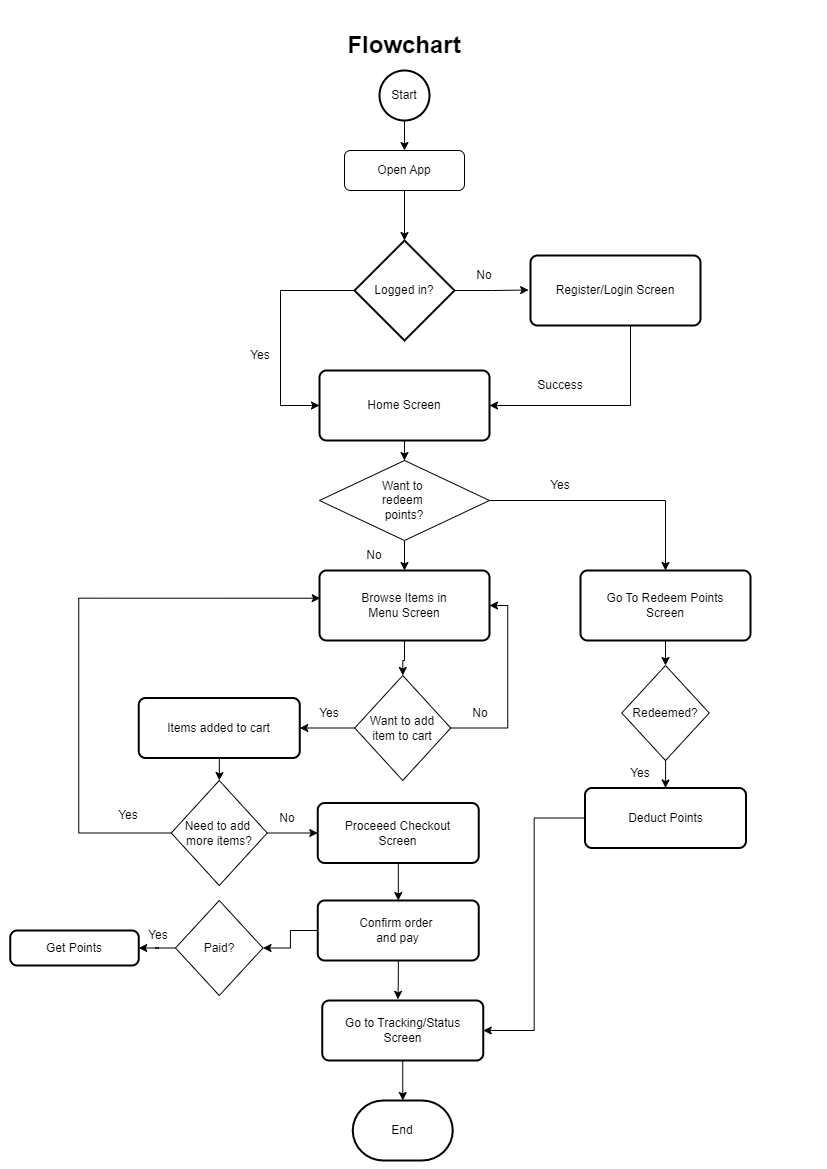

The diagram above was exported from draw.io. Its source (the exported page's mxGraphModel, read from the mxfile embedded in the PNG):
<mxGraphModel dx="1395" dy="697" grid="1" gridSize="10" guides="1" tooltips="1" connect="1" arrows="1" fold="1" page="1" pageScale="1" pageWidth="827" pageHeight="1169" math="0" shadow="0">
  <root>
    <mxCell id="WIyWlLk6GJQsqaUBKTNV-0" />
    <mxCell id="WIyWlLk6GJQsqaUBKTNV-1" parent="WIyWlLk6GJQsqaUBKTNV-0" />
    <mxCell id="rTf7q2lKgR2tRBWsbngM-3" style="edgeStyle=orthogonalEdgeStyle;rounded=0;orthogonalLoop=1;jettySize=auto;html=1;entryX=0.5;entryY=0;entryDx=0;entryDy=0;entryPerimeter=0;fontSize=12;" edge="1" parent="WIyWlLk6GJQsqaUBKTNV-1" source="WIyWlLk6GJQsqaUBKTNV-3" target="rTf7q2lKgR2tRBWsbngM-2">
      <mxGeometry relative="1" as="geometry" />
    </mxCell>
    <mxCell id="WIyWlLk6GJQsqaUBKTNV-3" value="Open App" style="rounded=1;whiteSpace=wrap;html=1;fontSize=12;glass=0;strokeWidth=1;shadow=0;" parent="WIyWlLk6GJQsqaUBKTNV-1" vertex="1">
      <mxGeometry x="344" y="150" width="120" height="40" as="geometry" />
    </mxCell>
    <mxCell id="rTf7q2lKgR2tRBWsbngM-0" value="&lt;font style=&quot;font-size: 24px;&quot;&gt;&lt;b&gt;Flowchart&lt;/b&gt;&lt;/font&gt;" style="text;html=1;strokeColor=none;fillColor=none;align=center;verticalAlign=middle;whiteSpace=wrap;rounded=0;" vertex="1" parent="WIyWlLk6GJQsqaUBKTNV-1">
      <mxGeometry x="329" y="30" width="150" height="30" as="geometry" />
    </mxCell>
    <mxCell id="rTf7q2lKgR2tRBWsbngM-4" style="edgeStyle=orthogonalEdgeStyle;rounded=0;orthogonalLoop=1;jettySize=auto;html=1;fontSize=12;entryX=0;entryY=0.5;entryDx=0;entryDy=0;" edge="1" parent="WIyWlLk6GJQsqaUBKTNV-1" source="rTf7q2lKgR2tRBWsbngM-2" target="rTf7q2lKgR2tRBWsbngM-12">
      <mxGeometry relative="1" as="geometry">
        <mxPoint x="269.9999999999998" y="289.9999999999999" as="targetPoint" />
        <Array as="points">
          <mxPoint x="280" y="290" />
          <mxPoint x="280" y="405" />
        </Array>
      </mxGeometry>
    </mxCell>
    <mxCell id="rTf7q2lKgR2tRBWsbngM-7" style="edgeStyle=orthogonalEdgeStyle;rounded=0;orthogonalLoop=1;jettySize=auto;html=1;fontSize=12;entryX=-0.011;entryY=0.493;entryDx=0;entryDy=0;entryPerimeter=0;" edge="1" parent="WIyWlLk6GJQsqaUBKTNV-1" source="rTf7q2lKgR2tRBWsbngM-2" target="rTf7q2lKgR2tRBWsbngM-8">
      <mxGeometry relative="1" as="geometry">
        <mxPoint x="520" y="289.9999999999999" as="targetPoint" />
      </mxGeometry>
    </mxCell>
    <mxCell id="rTf7q2lKgR2tRBWsbngM-2" value="Logged in?" style="strokeWidth=2;html=1;shape=mxgraph.flowchart.decision;whiteSpace=wrap;fontSize=12;" vertex="1" parent="WIyWlLk6GJQsqaUBKTNV-1">
      <mxGeometry x="354" y="240" width="100" height="100" as="geometry" />
    </mxCell>
    <mxCell id="rTf7q2lKgR2tRBWsbngM-6" value="Yes" style="text;html=1;strokeColor=none;fillColor=none;align=center;verticalAlign=middle;whiteSpace=wrap;rounded=0;fontSize=12;" vertex="1" parent="WIyWlLk6GJQsqaUBKTNV-1">
      <mxGeometry x="230" y="340" width="60" height="30" as="geometry" />
    </mxCell>
    <mxCell id="rTf7q2lKgR2tRBWsbngM-13" style="edgeStyle=orthogonalEdgeStyle;rounded=0;orthogonalLoop=1;jettySize=auto;html=1;entryX=1;entryY=0.5;entryDx=0;entryDy=0;fontSize=12;" edge="1" parent="WIyWlLk6GJQsqaUBKTNV-1" source="rTf7q2lKgR2tRBWsbngM-8" target="rTf7q2lKgR2tRBWsbngM-12">
      <mxGeometry relative="1" as="geometry">
        <Array as="points">
          <mxPoint x="630" y="405" />
        </Array>
      </mxGeometry>
    </mxCell>
    <mxCell id="rTf7q2lKgR2tRBWsbngM-8" value="Register/Login Screen" style="rounded=1;whiteSpace=wrap;html=1;absoluteArcSize=1;arcSize=14;strokeWidth=2;fontSize=12;" vertex="1" parent="WIyWlLk6GJQsqaUBKTNV-1">
      <mxGeometry x="530" y="255" width="170" height="70" as="geometry" />
    </mxCell>
    <mxCell id="rTf7q2lKgR2tRBWsbngM-49" style="edgeStyle=orthogonalEdgeStyle;rounded=0;orthogonalLoop=1;jettySize=auto;html=1;entryX=0.5;entryY=0;entryDx=0;entryDy=0;fontSize=12;" edge="1" parent="WIyWlLk6GJQsqaUBKTNV-1" source="rTf7q2lKgR2tRBWsbngM-12" target="rTf7q2lKgR2tRBWsbngM-48">
      <mxGeometry relative="1" as="geometry" />
    </mxCell>
    <mxCell id="rTf7q2lKgR2tRBWsbngM-12" value="Home Screen" style="rounded=1;whiteSpace=wrap;html=1;absoluteArcSize=1;arcSize=14;strokeWidth=2;fontSize=12;" vertex="1" parent="WIyWlLk6GJQsqaUBKTNV-1">
      <mxGeometry x="319" y="370" width="170" height="70" as="geometry" />
    </mxCell>
    <mxCell id="rTf7q2lKgR2tRBWsbngM-14" value="No" style="text;html=1;strokeColor=none;fillColor=none;align=center;verticalAlign=middle;whiteSpace=wrap;rounded=0;fontSize=12;" vertex="1" parent="WIyWlLk6GJQsqaUBKTNV-1">
      <mxGeometry x="454" y="260" width="60" height="30" as="geometry" />
    </mxCell>
    <mxCell id="rTf7q2lKgR2tRBWsbngM-20" style="edgeStyle=orthogonalEdgeStyle;rounded=0;orthogonalLoop=1;jettySize=auto;html=1;entryX=0.5;entryY=0;entryDx=0;entryDy=0;fontSize=12;" edge="1" parent="WIyWlLk6GJQsqaUBKTNV-1" source="rTf7q2lKgR2tRBWsbngM-15" target="rTf7q2lKgR2tRBWsbngM-19">
      <mxGeometry relative="1" as="geometry" />
    </mxCell>
    <mxCell id="rTf7q2lKgR2tRBWsbngM-15" value="Browse Items in &lt;br&gt;Menu Screen" style="rounded=1;whiteSpace=wrap;html=1;absoluteArcSize=1;arcSize=14;strokeWidth=2;fontSize=12;" vertex="1" parent="WIyWlLk6GJQsqaUBKTNV-1">
      <mxGeometry x="319" y="570" width="170" height="70" as="geometry" />
    </mxCell>
    <mxCell id="rTf7q2lKgR2tRBWsbngM-18" style="edgeStyle=orthogonalEdgeStyle;rounded=0;orthogonalLoop=1;jettySize=auto;html=1;entryX=0.5;entryY=0;entryDx=0;entryDy=0;fontSize=12;" edge="1" parent="WIyWlLk6GJQsqaUBKTNV-1" source="rTf7q2lKgR2tRBWsbngM-17" target="WIyWlLk6GJQsqaUBKTNV-3">
      <mxGeometry relative="1" as="geometry" />
    </mxCell>
    <mxCell id="rTf7q2lKgR2tRBWsbngM-17" value="Start" style="strokeWidth=2;html=1;shape=mxgraph.flowchart.start_2;whiteSpace=wrap;fontSize=12;" vertex="1" parent="WIyWlLk6GJQsqaUBKTNV-1">
      <mxGeometry x="379" y="70" width="50" height="50" as="geometry" />
    </mxCell>
    <mxCell id="rTf7q2lKgR2tRBWsbngM-23" style="edgeStyle=orthogonalEdgeStyle;rounded=0;orthogonalLoop=1;jettySize=auto;html=1;entryX=1;entryY=0.5;entryDx=0;entryDy=0;fontSize=12;" edge="1" parent="WIyWlLk6GJQsqaUBKTNV-1" source="rTf7q2lKgR2tRBWsbngM-19" target="rTf7q2lKgR2tRBWsbngM-22">
      <mxGeometry relative="1" as="geometry" />
    </mxCell>
    <mxCell id="rTf7q2lKgR2tRBWsbngM-25" style="edgeStyle=orthogonalEdgeStyle;rounded=0;orthogonalLoop=1;jettySize=auto;html=1;entryX=1;entryY=0.5;entryDx=0;entryDy=0;fontSize=12;" edge="1" parent="WIyWlLk6GJQsqaUBKTNV-1" source="rTf7q2lKgR2tRBWsbngM-19" target="rTf7q2lKgR2tRBWsbngM-15">
      <mxGeometry relative="1" as="geometry">
        <Array as="points">
          <mxPoint x="507.25" y="728" />
          <mxPoint x="507.25" y="605" />
        </Array>
      </mxGeometry>
    </mxCell>
    <mxCell id="rTf7q2lKgR2tRBWsbngM-19" value="Want to add&lt;br&gt;item to cart" style="rhombus;whiteSpace=wrap;html=1;fontSize=12;" vertex="1" parent="WIyWlLk6GJQsqaUBKTNV-1">
      <mxGeometry x="354.25" y="675" width="96" height="105" as="geometry" />
    </mxCell>
    <mxCell id="rTf7q2lKgR2tRBWsbngM-29" style="edgeStyle=orthogonalEdgeStyle;rounded=0;orthogonalLoop=1;jettySize=auto;html=1;entryX=0.5;entryY=0;entryDx=0;entryDy=0;fontSize=12;" edge="1" parent="WIyWlLk6GJQsqaUBKTNV-1" source="rTf7q2lKgR2tRBWsbngM-22" target="rTf7q2lKgR2tRBWsbngM-28">
      <mxGeometry relative="1" as="geometry" />
    </mxCell>
    <mxCell id="rTf7q2lKgR2tRBWsbngM-22" value="Items added to cart" style="rounded=1;whiteSpace=wrap;html=1;absoluteArcSize=1;arcSize=14;strokeWidth=2;fontSize=12;" vertex="1" parent="WIyWlLk6GJQsqaUBKTNV-1">
      <mxGeometry x="138.25" y="697.5" width="161" height="60" as="geometry" />
    </mxCell>
    <mxCell id="rTf7q2lKgR2tRBWsbngM-24" value="Yes" style="text;html=1;strokeColor=none;fillColor=none;align=center;verticalAlign=middle;whiteSpace=wrap;rounded=0;fontSize=12;" vertex="1" parent="WIyWlLk6GJQsqaUBKTNV-1">
      <mxGeometry x="299.25" y="697.5" width="60" height="30" as="geometry" />
    </mxCell>
    <mxCell id="rTf7q2lKgR2tRBWsbngM-26" value="No" style="text;html=1;strokeColor=none;fillColor=none;align=center;verticalAlign=middle;whiteSpace=wrap;rounded=0;fontSize=12;" vertex="1" parent="WIyWlLk6GJQsqaUBKTNV-1">
      <mxGeometry x="450.25" y="697.5" width="60" height="30" as="geometry" />
    </mxCell>
    <mxCell id="rTf7q2lKgR2tRBWsbngM-30" style="edgeStyle=orthogonalEdgeStyle;rounded=0;orthogonalLoop=1;jettySize=auto;html=1;entryX=0.004;entryY=0.396;entryDx=0;entryDy=0;entryPerimeter=0;fontSize=12;" edge="1" parent="WIyWlLk6GJQsqaUBKTNV-1" source="rTf7q2lKgR2tRBWsbngM-28" target="rTf7q2lKgR2tRBWsbngM-15">
      <mxGeometry relative="1" as="geometry">
        <Array as="points">
          <mxPoint x="78.25" y="833" />
          <mxPoint x="78.25" y="598" />
        </Array>
      </mxGeometry>
    </mxCell>
    <mxCell id="rTf7q2lKgR2tRBWsbngM-33" style="edgeStyle=orthogonalEdgeStyle;rounded=0;orthogonalLoop=1;jettySize=auto;html=1;entryX=0;entryY=0.5;entryDx=0;entryDy=0;fontSize=12;" edge="1" parent="WIyWlLk6GJQsqaUBKTNV-1" source="rTf7q2lKgR2tRBWsbngM-28" target="rTf7q2lKgR2tRBWsbngM-32">
      <mxGeometry relative="1" as="geometry" />
    </mxCell>
    <mxCell id="rTf7q2lKgR2tRBWsbngM-28" value="Need to add&amp;nbsp;&lt;br&gt;more items?" style="rhombus;whiteSpace=wrap;html=1;fontSize=12;" vertex="1" parent="WIyWlLk6GJQsqaUBKTNV-1">
      <mxGeometry x="170.75" y="780" width="96" height="105" as="geometry" />
    </mxCell>
    <mxCell id="rTf7q2lKgR2tRBWsbngM-31" value="Yes" style="text;html=1;strokeColor=none;fillColor=none;align=center;verticalAlign=middle;whiteSpace=wrap;rounded=0;fontSize=12;" vertex="1" parent="WIyWlLk6GJQsqaUBKTNV-1">
      <mxGeometry x="98.25" y="800" width="60" height="30" as="geometry" />
    </mxCell>
    <mxCell id="rTf7q2lKgR2tRBWsbngM-37" style="edgeStyle=orthogonalEdgeStyle;rounded=0;orthogonalLoop=1;jettySize=auto;html=1;entryX=0.5;entryY=0;entryDx=0;entryDy=0;fontSize=12;" edge="1" parent="WIyWlLk6GJQsqaUBKTNV-1" source="rTf7q2lKgR2tRBWsbngM-32" target="rTf7q2lKgR2tRBWsbngM-36">
      <mxGeometry relative="1" as="geometry" />
    </mxCell>
    <mxCell id="rTf7q2lKgR2tRBWsbngM-32" value="Proceeed Checkout&lt;br&gt;Screen" style="rounded=1;whiteSpace=wrap;html=1;absoluteArcSize=1;arcSize=14;strokeWidth=2;fontSize=12;" vertex="1" parent="WIyWlLk6GJQsqaUBKTNV-1">
      <mxGeometry x="317.25" y="802.5" width="161" height="60" as="geometry" />
    </mxCell>
    <mxCell id="rTf7q2lKgR2tRBWsbngM-34" value="No" style="text;html=1;strokeColor=none;fillColor=none;align=center;verticalAlign=middle;whiteSpace=wrap;rounded=0;fontSize=12;" vertex="1" parent="WIyWlLk6GJQsqaUBKTNV-1">
      <mxGeometry x="257.25" y="802.5" width="60" height="30" as="geometry" />
    </mxCell>
    <mxCell id="rTf7q2lKgR2tRBWsbngM-35" value="Success" style="text;html=1;strokeColor=none;fillColor=none;align=center;verticalAlign=middle;whiteSpace=wrap;rounded=0;fontSize=12;" vertex="1" parent="WIyWlLk6GJQsqaUBKTNV-1">
      <mxGeometry x="530" y="370" width="60" height="30" as="geometry" />
    </mxCell>
    <mxCell id="rTf7q2lKgR2tRBWsbngM-40" style="edgeStyle=orthogonalEdgeStyle;rounded=0;orthogonalLoop=1;jettySize=auto;html=1;entryX=0.47;entryY=-0.019;entryDx=0;entryDy=0;entryPerimeter=0;fontSize=12;" edge="1" parent="WIyWlLk6GJQsqaUBKTNV-1" source="rTf7q2lKgR2tRBWsbngM-36" target="rTf7q2lKgR2tRBWsbngM-39">
      <mxGeometry relative="1" as="geometry" />
    </mxCell>
    <mxCell id="rTf7q2lKgR2tRBWsbngM-44" style="edgeStyle=orthogonalEdgeStyle;rounded=0;orthogonalLoop=1;jettySize=auto;html=1;entryX=1;entryY=0.5;entryDx=0;entryDy=0;fontSize=12;" edge="1" parent="WIyWlLk6GJQsqaUBKTNV-1" source="rTf7q2lKgR2tRBWsbngM-36" target="rTf7q2lKgR2tRBWsbngM-42">
      <mxGeometry relative="1" as="geometry" />
    </mxCell>
    <mxCell id="rTf7q2lKgR2tRBWsbngM-36" value="Confirm order&amp;nbsp;&lt;br&gt;and pay" style="rounded=1;whiteSpace=wrap;html=1;absoluteArcSize=1;arcSize=14;strokeWidth=2;fontSize=12;" vertex="1" parent="WIyWlLk6GJQsqaUBKTNV-1">
      <mxGeometry x="317.25" y="900" width="161" height="60" as="geometry" />
    </mxCell>
    <mxCell id="rTf7q2lKgR2tRBWsbngM-65" style="edgeStyle=orthogonalEdgeStyle;rounded=0;orthogonalLoop=1;jettySize=auto;html=1;entryX=0.5;entryY=0;entryDx=0;entryDy=0;entryPerimeter=0;fontSize=12;" edge="1" parent="WIyWlLk6GJQsqaUBKTNV-1" source="rTf7q2lKgR2tRBWsbngM-39" target="rTf7q2lKgR2tRBWsbngM-64">
      <mxGeometry relative="1" as="geometry" />
    </mxCell>
    <mxCell id="rTf7q2lKgR2tRBWsbngM-39" value="Go to Tracking/Status&lt;br&gt;Screen" style="rounded=1;whiteSpace=wrap;html=1;absoluteArcSize=1;arcSize=14;strokeWidth=2;fontSize=12;" vertex="1" parent="WIyWlLk6GJQsqaUBKTNV-1">
      <mxGeometry x="321.75" y="1000" width="161" height="60" as="geometry" />
    </mxCell>
    <mxCell id="rTf7q2lKgR2tRBWsbngM-46" style="edgeStyle=orthogonalEdgeStyle;rounded=0;orthogonalLoop=1;jettySize=auto;html=1;entryX=1;entryY=0.5;entryDx=0;entryDy=0;fontSize=12;" edge="1" parent="WIyWlLk6GJQsqaUBKTNV-1" source="rTf7q2lKgR2tRBWsbngM-42" target="rTf7q2lKgR2tRBWsbngM-45">
      <mxGeometry relative="1" as="geometry" />
    </mxCell>
    <mxCell id="rTf7q2lKgR2tRBWsbngM-42" value="Paid?" style="rhombus;whiteSpace=wrap;html=1;fontSize=12;" vertex="1" parent="WIyWlLk6GJQsqaUBKTNV-1">
      <mxGeometry x="175" y="900" width="87.5" height="95" as="geometry" />
    </mxCell>
    <mxCell id="rTf7q2lKgR2tRBWsbngM-45" value="Get Points" style="rounded=1;whiteSpace=wrap;html=1;absoluteArcSize=1;arcSize=14;strokeWidth=2;fontSize=12;" vertex="1" parent="WIyWlLk6GJQsqaUBKTNV-1">
      <mxGeometry x="9.75" y="930" width="128.5" height="35" as="geometry" />
    </mxCell>
    <mxCell id="rTf7q2lKgR2tRBWsbngM-47" value="Yes" style="text;html=1;strokeColor=none;fillColor=none;align=center;verticalAlign=middle;whiteSpace=wrap;rounded=0;fontSize=12;" vertex="1" parent="WIyWlLk6GJQsqaUBKTNV-1">
      <mxGeometry x="128.25" y="920" width="60" height="30" as="geometry" />
    </mxCell>
    <mxCell id="rTf7q2lKgR2tRBWsbngM-51" style="edgeStyle=orthogonalEdgeStyle;rounded=0;orthogonalLoop=1;jettySize=auto;html=1;entryX=0.5;entryY=0;entryDx=0;entryDy=0;fontSize=12;" edge="1" parent="WIyWlLk6GJQsqaUBKTNV-1" source="rTf7q2lKgR2tRBWsbngM-48" target="rTf7q2lKgR2tRBWsbngM-15">
      <mxGeometry relative="1" as="geometry" />
    </mxCell>
    <mxCell id="rTf7q2lKgR2tRBWsbngM-54" style="edgeStyle=orthogonalEdgeStyle;rounded=0;orthogonalLoop=1;jettySize=auto;html=1;fontSize=12;" edge="1" parent="WIyWlLk6GJQsqaUBKTNV-1" source="rTf7q2lKgR2tRBWsbngM-48" target="rTf7q2lKgR2tRBWsbngM-53">
      <mxGeometry relative="1" as="geometry" />
    </mxCell>
    <mxCell id="rTf7q2lKgR2tRBWsbngM-48" value="Want to&amp;nbsp;&lt;br&gt;redeem&amp;nbsp;&lt;br&gt;points?" style="rhombus;whiteSpace=wrap;html=1;fontSize=12;" vertex="1" parent="WIyWlLk6GJQsqaUBKTNV-1">
      <mxGeometry x="319" y="460" width="170" height="80" as="geometry" />
    </mxCell>
    <mxCell id="rTf7q2lKgR2tRBWsbngM-52" value="No" style="text;html=1;strokeColor=none;fillColor=none;align=center;verticalAlign=middle;whiteSpace=wrap;rounded=0;fontSize=12;" vertex="1" parent="WIyWlLk6GJQsqaUBKTNV-1">
      <mxGeometry x="344" y="540" width="60" height="30" as="geometry" />
    </mxCell>
    <mxCell id="rTf7q2lKgR2tRBWsbngM-59" style="edgeStyle=orthogonalEdgeStyle;rounded=0;orthogonalLoop=1;jettySize=auto;html=1;entryX=0.5;entryY=0;entryDx=0;entryDy=0;fontSize=12;" edge="1" parent="WIyWlLk6GJQsqaUBKTNV-1" source="rTf7q2lKgR2tRBWsbngM-53" target="rTf7q2lKgR2tRBWsbngM-58">
      <mxGeometry relative="1" as="geometry" />
    </mxCell>
    <mxCell id="rTf7q2lKgR2tRBWsbngM-53" value="Go To Redeem Points&lt;br&gt;Screen" style="rounded=1;whiteSpace=wrap;html=1;absoluteArcSize=1;arcSize=14;strokeWidth=2;fontSize=12;" vertex="1" parent="WIyWlLk6GJQsqaUBKTNV-1">
      <mxGeometry x="580" y="570" width="170" height="70" as="geometry" />
    </mxCell>
    <mxCell id="rTf7q2lKgR2tRBWsbngM-55" value="Yes" style="text;html=1;strokeColor=none;fillColor=none;align=center;verticalAlign=middle;whiteSpace=wrap;rounded=0;fontSize=12;" vertex="1" parent="WIyWlLk6GJQsqaUBKTNV-1">
      <mxGeometry x="530" y="470" width="60" height="30" as="geometry" />
    </mxCell>
    <mxCell id="rTf7q2lKgR2tRBWsbngM-61" style="edgeStyle=orthogonalEdgeStyle;rounded=0;orthogonalLoop=1;jettySize=auto;html=1;fontSize=12;" edge="1" parent="WIyWlLk6GJQsqaUBKTNV-1" source="rTf7q2lKgR2tRBWsbngM-58" target="rTf7q2lKgR2tRBWsbngM-60">
      <mxGeometry relative="1" as="geometry" />
    </mxCell>
    <mxCell id="rTf7q2lKgR2tRBWsbngM-58" value="Redeemed?" style="rhombus;whiteSpace=wrap;html=1;fontSize=12;" vertex="1" parent="WIyWlLk6GJQsqaUBKTNV-1">
      <mxGeometry x="621.25" y="665" width="87.5" height="95" as="geometry" />
    </mxCell>
    <mxCell id="rTf7q2lKgR2tRBWsbngM-63" style="edgeStyle=orthogonalEdgeStyle;rounded=0;orthogonalLoop=1;jettySize=auto;html=1;entryX=1;entryY=0.5;entryDx=0;entryDy=0;fontSize=12;" edge="1" parent="WIyWlLk6GJQsqaUBKTNV-1" source="rTf7q2lKgR2tRBWsbngM-60" target="rTf7q2lKgR2tRBWsbngM-39">
      <mxGeometry relative="1" as="geometry" />
    </mxCell>
    <mxCell id="rTf7q2lKgR2tRBWsbngM-60" value="Deduct Points" style="rounded=1;whiteSpace=wrap;html=1;absoluteArcSize=1;arcSize=14;strokeWidth=2;fontSize=12;" vertex="1" parent="WIyWlLk6GJQsqaUBKTNV-1">
      <mxGeometry x="584.5" y="787.5" width="161" height="60" as="geometry" />
    </mxCell>
    <mxCell id="rTf7q2lKgR2tRBWsbngM-62" value="Yes" style="text;html=1;strokeColor=none;fillColor=none;align=center;verticalAlign=middle;whiteSpace=wrap;rounded=0;fontSize=12;" vertex="1" parent="WIyWlLk6GJQsqaUBKTNV-1">
      <mxGeometry x="610" y="757.5" width="60" height="30" as="geometry" />
    </mxCell>
    <mxCell id="rTf7q2lKgR2tRBWsbngM-64" value="End" style="strokeWidth=2;html=1;shape=mxgraph.flowchart.terminator;whiteSpace=wrap;fontSize=12;" vertex="1" parent="WIyWlLk6GJQsqaUBKTNV-1">
      <mxGeometry x="352.25" y="1100" width="100" height="60" as="geometry" />
    </mxCell>
  </root>
</mxGraphModel>